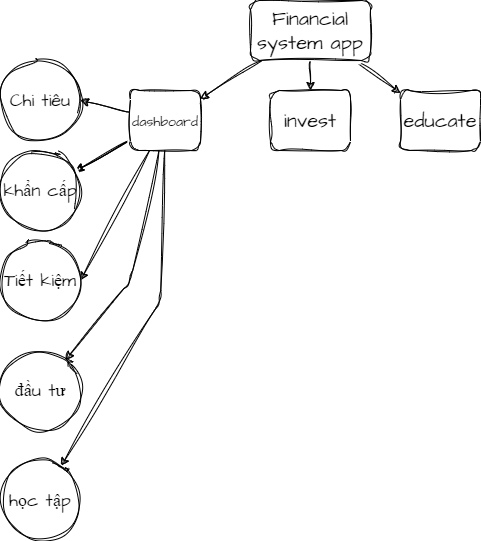

The diagram above was exported from draw.io. Its source (the exported page's mxGraphModel, read from the mxfile embedded in the PNG):
<mxGraphModel dx="1308" dy="568" grid="1" gridSize="10" guides="1" tooltips="1" connect="1" arrows="1" fold="1" page="1" pageScale="1" pageWidth="850" pageHeight="1100" math="0" shadow="0">
  <root>
    <mxCell id="0" />
    <mxCell id="1" parent="0" />
    <mxCell id="5" value="" style="edgeStyle=none;sketch=1;hachureGap=4;jiggle=2;curveFitting=1;html=1;fontFamily=Architects Daughter;fontSource=https%3A%2F%2Ffonts.googleapis.com%2Fcss%3Ffamily%3DArchitects%2BDaughter;fontSize=16;" edge="1" parent="1" source="2" target="4">
      <mxGeometry relative="1" as="geometry" />
    </mxCell>
    <mxCell id="8" value="" style="edgeStyle=none;sketch=1;hachureGap=4;jiggle=2;curveFitting=1;html=1;fontFamily=Architects Daughter;fontSource=https%3A%2F%2Ffonts.googleapis.com%2Fcss%3Ffamily%3DArchitects%2BDaughter;fontSize=16;" edge="1" parent="1" source="2" target="7">
      <mxGeometry relative="1" as="geometry" />
    </mxCell>
    <mxCell id="10" style="edgeStyle=none;sketch=1;hachureGap=4;jiggle=2;curveFitting=1;html=1;fontFamily=Architects Daughter;fontSource=https%3A%2F%2Ffonts.googleapis.com%2Fcss%3Ffamily%3DArchitects%2BDaughter;fontSize=16;" edge="1" parent="1" source="2" target="9">
      <mxGeometry relative="1" as="geometry" />
    </mxCell>
    <mxCell id="2" value="Financial system app" style="rounded=1;whiteSpace=wrap;html=1;sketch=1;hachureGap=4;jiggle=2;curveFitting=1;fontFamily=Architects Daughter;fontSource=https%3A%2F%2Ffonts.googleapis.com%2Fcss%3Ffamily%3DArchitects%2BDaughter;fontSize=20;" vertex="1" parent="1">
      <mxGeometry x="160" y="410" width="120" height="60" as="geometry" />
    </mxCell>
    <mxCell id="14" value="" style="edgeStyle=none;sketch=1;hachureGap=4;jiggle=2;curveFitting=1;html=1;fontFamily=Architects Daughter;fontSource=https%3A%2F%2Ffonts.googleapis.com%2Fcss%3Ffamily%3DArchitects%2BDaughter;fontSize=14;" edge="1" parent="1" source="4" target="13">
      <mxGeometry relative="1" as="geometry" />
    </mxCell>
    <mxCell id="17" style="edgeStyle=none;sketch=1;hachureGap=4;jiggle=2;curveFitting=1;html=1;entryX=1;entryY=0.5;entryDx=0;entryDy=0;fontFamily=Architects Daughter;fontSource=https%3A%2F%2Ffonts.googleapis.com%2Fcss%3Ffamily%3DArchitects%2BDaughter;fontSize=14;" edge="1" parent="1" source="4" target="16">
      <mxGeometry relative="1" as="geometry" />
    </mxCell>
    <mxCell id="20" value="" style="edgeStyle=none;sketch=1;hachureGap=4;jiggle=2;curveFitting=1;html=1;fontFamily=Architects Daughter;fontSource=https%3A%2F%2Ffonts.googleapis.com%2Fcss%3Ffamily%3DArchitects%2BDaughter;fontSize=14;" edge="1" parent="1" source="4" target="19">
      <mxGeometry relative="1" as="geometry">
        <Array as="points">
          <mxPoint x="40" y="690" />
        </Array>
      </mxGeometry>
    </mxCell>
    <mxCell id="23" value="" style="edgeStyle=none;sketch=1;hachureGap=4;jiggle=2;curveFitting=1;html=1;fontFamily=Architects Daughter;fontSource=https%3A%2F%2Ffonts.googleapis.com%2Fcss%3Ffamily%3DArchitects%2BDaughter;fontSize=14;" edge="1" parent="1" source="4" target="22">
      <mxGeometry relative="1" as="geometry">
        <Array as="points">
          <mxPoint x="70" y="710" />
        </Array>
      </mxGeometry>
    </mxCell>
    <mxCell id="24" value="" style="edgeStyle=none;sketch=1;hachureGap=4;jiggle=2;curveFitting=1;html=1;fontFamily=Architects Daughter;fontSource=https%3A%2F%2Ffonts.googleapis.com%2Fcss%3Ffamily%3DArchitects%2BDaughter;fontSize=14;" edge="1" parent="1" source="4" target="13">
      <mxGeometry relative="1" as="geometry" />
    </mxCell>
    <mxCell id="26" style="edgeStyle=none;sketch=1;hachureGap=4;jiggle=2;curveFitting=1;html=1;entryX=1;entryY=0.5;entryDx=0;entryDy=0;fontFamily=Architects Daughter;fontSource=https%3A%2F%2Ffonts.googleapis.com%2Fcss%3Ffamily%3DArchitects%2BDaughter;fontSize=14;" edge="1" parent="1" source="4" target="25">
      <mxGeometry relative="1" as="geometry" />
    </mxCell>
    <mxCell id="4" value="&lt;font style=&quot;font-size: 14px;&quot;&gt;dashboard&lt;/font&gt;" style="whiteSpace=wrap;html=1;fontSize=18;fontFamily=Architects Daughter;rounded=1;sketch=1;hachureGap=4;jiggle=2;curveFitting=1;fontSource=https%3A%2F%2Ffonts.googleapis.com%2Fcss%3Ffamily%3DArchitects%2BDaughter;" vertex="1" parent="1">
      <mxGeometry x="40" y="500" width="70" height="60" as="geometry" />
    </mxCell>
    <mxCell id="7" value="invest" style="rounded=1;whiteSpace=wrap;html=1;sketch=1;hachureGap=4;jiggle=2;curveFitting=1;fontFamily=Architects Daughter;fontSource=https%3A%2F%2Ffonts.googleapis.com%2Fcss%3Ffamily%3DArchitects%2BDaughter;fontSize=20;" vertex="1" parent="1">
      <mxGeometry x="180" y="500" width="80" height="60" as="geometry" />
    </mxCell>
    <mxCell id="9" value="educate" style="whiteSpace=wrap;html=1;fontSize=20;fontFamily=Architects Daughter;rounded=1;sketch=1;hachureGap=4;jiggle=2;curveFitting=1;fontSource=https%3A%2F%2Ffonts.googleapis.com%2Fcss%3Ffamily%3DArchitects%2BDaughter;" vertex="1" parent="1">
      <mxGeometry x="310" y="500" width="80" height="60" as="geometry" />
    </mxCell>
    <mxCell id="13" value="khẩn cấp" style="ellipse;whiteSpace=wrap;html=1;fontSize=18;fontFamily=Architects Daughter;rounded=1;sketch=1;hachureGap=4;jiggle=2;curveFitting=1;fontSource=https%3A%2F%2Ffonts.googleapis.com%2Fcss%3Ffamily%3DArchitects%2BDaughter;" vertex="1" parent="1">
      <mxGeometry x="-90" y="560" width="80" height="80" as="geometry" />
    </mxCell>
    <mxCell id="16" value="Tiết kiệm" style="ellipse;whiteSpace=wrap;html=1;fontSize=18;fontFamily=Architects Daughter;rounded=1;sketch=1;hachureGap=4;jiggle=2;curveFitting=1;fontSource=https%3A%2F%2Ffonts.googleapis.com%2Fcss%3Ffamily%3DArchitects%2BDaughter;" vertex="1" parent="1">
      <mxGeometry x="-90" y="650" width="80" height="80" as="geometry" />
    </mxCell>
    <mxCell id="19" value="đầu tư" style="ellipse;whiteSpace=wrap;html=1;fontSize=18;fontFamily=Architects Daughter;rounded=1;sketch=1;hachureGap=4;jiggle=2;curveFitting=1;fontSource=https%3A%2F%2Ffonts.googleapis.com%2Fcss%3Ffamily%3DArchitects%2BDaughter;" vertex="1" parent="1">
      <mxGeometry x="-90" y="760" width="80" height="80" as="geometry" />
    </mxCell>
    <mxCell id="22" value="học tập" style="ellipse;whiteSpace=wrap;html=1;fontSize=18;fontFamily=Architects Daughter;rounded=1;sketch=1;hachureGap=4;jiggle=2;curveFitting=1;fontSource=https%3A%2F%2Ffonts.googleapis.com%2Fcss%3Ffamily%3DArchitects%2BDaughter;" vertex="1" parent="1">
      <mxGeometry x="-90" y="870" width="80" height="80" as="geometry" />
    </mxCell>
    <mxCell id="25" value="Chi tiêu" style="ellipse;whiteSpace=wrap;html=1;fontSize=18;fontFamily=Architects Daughter;rounded=1;sketch=1;hachureGap=4;jiggle=2;curveFitting=1;fontSource=https%3A%2F%2Ffonts.googleapis.com%2Fcss%3Ffamily%3DArchitects%2BDaughter;" vertex="1" parent="1">
      <mxGeometry x="-90" y="470" width="80" height="80" as="geometry" />
    </mxCell>
  </root>
</mxGraphModel>